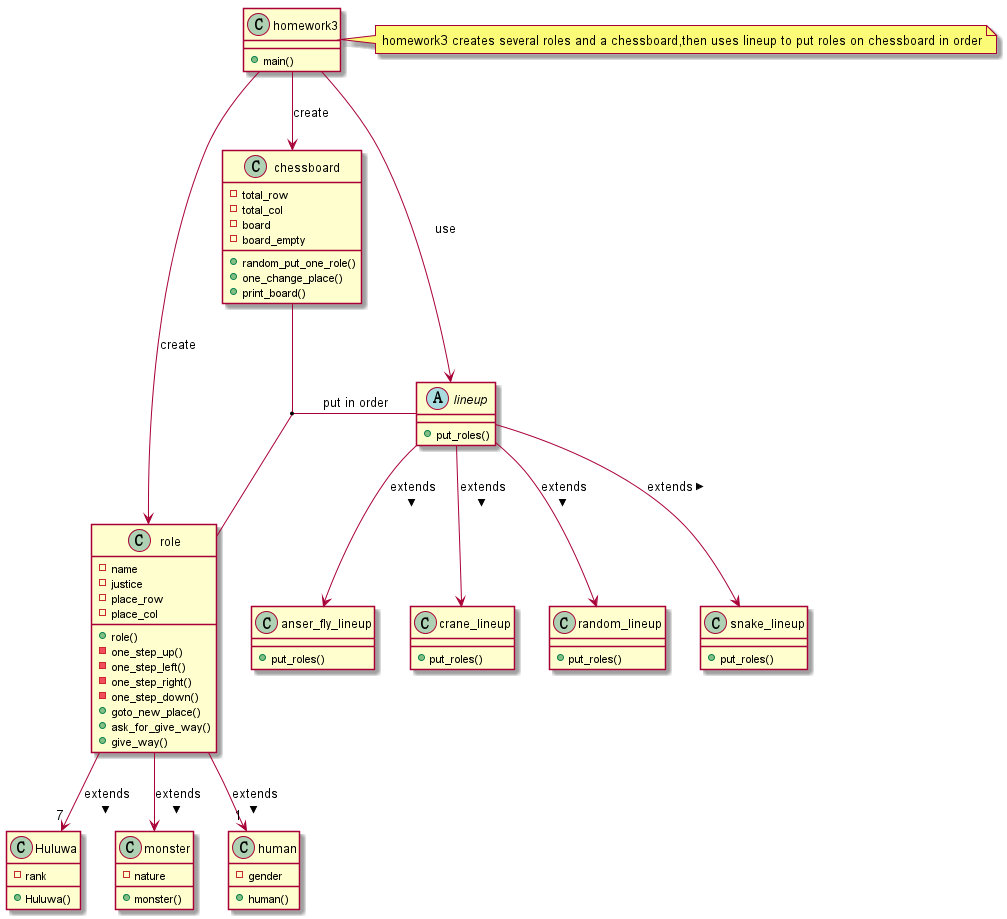

The diagram above was rendered by PlantUML. Its source (embedded in the PNG):
@startuml
class role{
-name
-justice
-place_row
-place_col
+role()
-one_step_up()
-one_step_left()
-one_step_right()
-one_step_down()
+goto_new_place()
+ask_for_give_way()
+give_way()
}
class Huluwa{
-rank
+Huluwa()
}
class monster{
-nature
+monster()
}
class human{
-gender
+human()
}
class chessboard{
-total_row
-total_col
-board
-board_empty
+random_put_one_role()
+one_change_place()
+print_board()
}
abstract class lineup{
+ put_roles()
}
class random_lineup{
+put_roles()
}
class snake_lineup{
+put_roles()
}
class anser_fly_lineup{
+put_roles()
}
class crane_lineup{
+put_roles()
}
class homework3{
+main()
}
homework3 --> role : create
homework3 --> chessboard : create
homework3 --> lineup : use
role  -->  "7"Huluwa : extends >
role  -->  monster: extends >
role  -->  "1"human  : extends >
(chessboard,role) -- lineup : put in order
lineup --> random_lineup : extends >
lineup --> snake_lineup  : extends >
lineup --> anser_fly_lineup : extends >
lineup -->crane_lineup   : extends >

note right of homework3 :homework3 creates several roles and a chessboard,then uses lineup to put roles on chessboard in order
@enduml